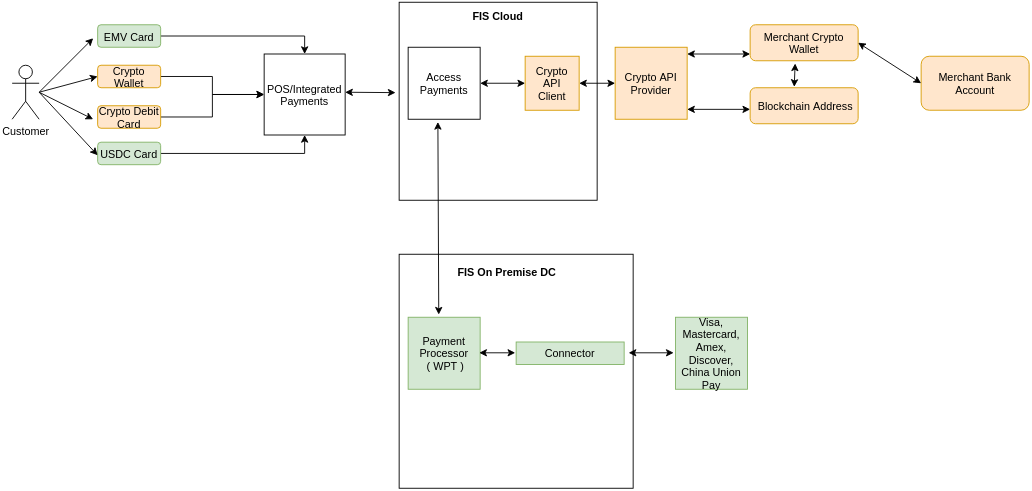

The diagram above was exported from draw.io. Its source (the exported page's mxGraphModel, read from the mxfile embedded in the PNG):
<mxGraphModel dx="1288" dy="611" grid="1" gridSize="10" guides="1" tooltips="1" connect="1" arrows="1" fold="1" page="1" pageScale="1" pageWidth="1169" pageHeight="827" math="0" shadow="0">
  <root>
    <mxCell id="FmfENXnLsxREL_7jQxnr-0" />
    <mxCell id="FmfENXnLsxREL_7jQxnr-1" parent="FmfENXnLsxREL_7jQxnr-0" />
    <mxCell id="jgLrqPAGzI6NE3vS5T9z-9" value="" style="whiteSpace=wrap;html=1;aspect=fixed;fillColor=none;" parent="FmfENXnLsxREL_7jQxnr-1" vertex="1">
      <mxGeometry x="450" y="480" width="260" height="260" as="geometry" />
    </mxCell>
    <mxCell id="FmfENXnLsxREL_7jQxnr-2" value="POS/Integrated Payments" style="whiteSpace=wrap;html=1;aspect=fixed;" parent="FmfENXnLsxREL_7jQxnr-1" vertex="1">
      <mxGeometry x="300" y="257.5" width="90" height="90" as="geometry" />
    </mxCell>
    <mxCell id="FmfENXnLsxREL_7jQxnr-3" value="" style="whiteSpace=wrap;html=1;aspect=fixed;fillColor=none;" parent="FmfENXnLsxREL_7jQxnr-1" vertex="1">
      <mxGeometry x="450" y="200" width="220" height="220" as="geometry" />
    </mxCell>
    <mxCell id="FmfENXnLsxREL_7jQxnr-7" value="Crypto API&lt;br&gt;Client" style="whiteSpace=wrap;html=1;aspect=fixed;fillColor=#ffe6cc;strokeColor=#d79b00;" parent="FmfENXnLsxREL_7jQxnr-1" vertex="1">
      <mxGeometry x="590" y="260" width="60" height="60" as="geometry" />
    </mxCell>
    <mxCell id="FmfENXnLsxREL_7jQxnr-8" value="Merchant Crypto Wallet" style="rounded=1;whiteSpace=wrap;html=1;fillColor=#ffe6cc;strokeColor=#d79b00;" parent="FmfENXnLsxREL_7jQxnr-1" vertex="1">
      <mxGeometry x="840" y="225" width="120" height="40" as="geometry" />
    </mxCell>
    <mxCell id="FmfENXnLsxREL_7jQxnr-9" value="&amp;nbsp;Blockchain Address" style="rounded=1;whiteSpace=wrap;html=1;fillColor=#ffe6cc;strokeColor=#d79b00;" parent="FmfENXnLsxREL_7jQxnr-1" vertex="1">
      <mxGeometry x="840" y="295" width="120" height="40" as="geometry" />
    </mxCell>
    <mxCell id="FmfENXnLsxREL_7jQxnr-10" value="" style="edgeStyle=orthogonalEdgeStyle;rounded=0;orthogonalLoop=1;jettySize=auto;html=1;" parent="FmfENXnLsxREL_7jQxnr-1" source="FmfENXnLsxREL_7jQxnr-11" target="FmfENXnLsxREL_7jQxnr-2" edge="1">
      <mxGeometry relative="1" as="geometry" />
    </mxCell>
    <mxCell id="FmfENXnLsxREL_7jQxnr-11" value="EMV Card" style="rounded=1;whiteSpace=wrap;html=1;fillColor=#d5e8d4;strokeColor=#82b366;" parent="FmfENXnLsxREL_7jQxnr-1" vertex="1">
      <mxGeometry x="115" y="225" width="70" height="25" as="geometry" />
    </mxCell>
    <mxCell id="FmfENXnLsxREL_7jQxnr-12" value="" style="edgeStyle=orthogonalEdgeStyle;rounded=0;orthogonalLoop=1;jettySize=auto;html=1;" parent="FmfENXnLsxREL_7jQxnr-1" source="FmfENXnLsxREL_7jQxnr-13" target="FmfENXnLsxREL_7jQxnr-2" edge="1">
      <mxGeometry relative="1" as="geometry" />
    </mxCell>
    <mxCell id="FmfENXnLsxREL_7jQxnr-13" value="Crypto Wallet" style="rounded=1;whiteSpace=wrap;html=1;fillColor=#ffe6cc;strokeColor=#d79b00;" parent="FmfENXnLsxREL_7jQxnr-1" vertex="1">
      <mxGeometry x="115" y="270" width="70" height="25" as="geometry" />
    </mxCell>
    <mxCell id="FmfENXnLsxREL_7jQxnr-14" value="" style="edgeStyle=orthogonalEdgeStyle;rounded=0;orthogonalLoop=1;jettySize=auto;html=1;" parent="FmfENXnLsxREL_7jQxnr-1" source="FmfENXnLsxREL_7jQxnr-15" target="FmfENXnLsxREL_7jQxnr-2" edge="1">
      <mxGeometry relative="1" as="geometry" />
    </mxCell>
    <mxCell id="FmfENXnLsxREL_7jQxnr-15" value="Crypto Debit Card" style="rounded=1;whiteSpace=wrap;html=1;fillColor=#ffe6cc;strokeColor=#d79b00;" parent="FmfENXnLsxREL_7jQxnr-1" vertex="1">
      <mxGeometry x="115" y="315" width="70" height="25" as="geometry" />
    </mxCell>
    <mxCell id="FmfENXnLsxREL_7jQxnr-16" value="" style="edgeStyle=orthogonalEdgeStyle;rounded=0;orthogonalLoop=1;jettySize=auto;html=1;" parent="FmfENXnLsxREL_7jQxnr-1" source="FmfENXnLsxREL_7jQxnr-17" target="FmfENXnLsxREL_7jQxnr-2" edge="1">
      <mxGeometry relative="1" as="geometry" />
    </mxCell>
    <mxCell id="FmfENXnLsxREL_7jQxnr-17" value="USDC Card" style="rounded=1;whiteSpace=wrap;html=1;fillColor=#d5e8d4;strokeColor=#82b366;" parent="FmfENXnLsxREL_7jQxnr-1" vertex="1">
      <mxGeometry x="115" y="355.5" width="70" height="25" as="geometry" />
    </mxCell>
    <mxCell id="FmfENXnLsxREL_7jQxnr-18" value="" style="endArrow=classic;html=1;" parent="FmfENXnLsxREL_7jQxnr-1" edge="1">
      <mxGeometry width="50" height="50" relative="1" as="geometry">
        <mxPoint x="50" y="300" as="sourcePoint" />
        <mxPoint x="110" y="240" as="targetPoint" />
      </mxGeometry>
    </mxCell>
    <mxCell id="FmfENXnLsxREL_7jQxnr-19" value="" style="endArrow=classic;html=1;entryX=0;entryY=0.5;entryDx=0;entryDy=0;" parent="FmfENXnLsxREL_7jQxnr-1" target="FmfENXnLsxREL_7jQxnr-13" edge="1">
      <mxGeometry width="50" height="50" relative="1" as="geometry">
        <mxPoint x="50" y="300" as="sourcePoint" />
        <mxPoint x="100" y="250" as="targetPoint" />
      </mxGeometry>
    </mxCell>
    <mxCell id="FmfENXnLsxREL_7jQxnr-20" value="" style="endArrow=classic;html=1;" parent="FmfENXnLsxREL_7jQxnr-1" edge="1">
      <mxGeometry width="50" height="50" relative="1" as="geometry">
        <mxPoint x="50" y="300" as="sourcePoint" />
        <mxPoint x="110" y="330" as="targetPoint" />
      </mxGeometry>
    </mxCell>
    <mxCell id="FmfENXnLsxREL_7jQxnr-21" value="" style="endArrow=classic;html=1;" parent="FmfENXnLsxREL_7jQxnr-1" edge="1">
      <mxGeometry width="50" height="50" relative="1" as="geometry">
        <mxPoint x="50" y="300" as="sourcePoint" />
        <mxPoint x="115" y="370" as="targetPoint" />
      </mxGeometry>
    </mxCell>
    <mxCell id="FmfENXnLsxREL_7jQxnr-22" value="" style="endArrow=classic;startArrow=classic;html=1;entryX=-0.021;entryY=0.568;entryDx=0;entryDy=0;entryPerimeter=0;" parent="FmfENXnLsxREL_7jQxnr-1" edge="1">
      <mxGeometry width="50" height="50" relative="1" as="geometry">
        <mxPoint x="390" y="300" as="sourcePoint" />
        <mxPoint x="446.0100000000002" y="300.41999999999996" as="targetPoint" />
      </mxGeometry>
    </mxCell>
    <mxCell id="FmfENXnLsxREL_7jQxnr-23" value="Access Payments" style="whiteSpace=wrap;html=1;aspect=fixed;fillColor=none;" parent="FmfENXnLsxREL_7jQxnr-1" vertex="1">
      <mxGeometry x="460" y="250" width="80" height="80" as="geometry" />
    </mxCell>
    <mxCell id="FmfENXnLsxREL_7jQxnr-25" value="" style="endArrow=classic;startArrow=classic;html=1;entryX=0;entryY=0.5;entryDx=0;entryDy=0;" parent="FmfENXnLsxREL_7jQxnr-1" target="FmfENXnLsxREL_7jQxnr-7" edge="1">
      <mxGeometry width="50" height="50" relative="1" as="geometry">
        <mxPoint x="540" y="290" as="sourcePoint" />
        <mxPoint x="590" y="240" as="targetPoint" />
      </mxGeometry>
    </mxCell>
    <mxCell id="FmfENXnLsxREL_7jQxnr-28" value="Crypto API Provider" style="whiteSpace=wrap;html=1;aspect=fixed;fillColor=#ffe6cc;strokeColor=#d79b00;" parent="FmfENXnLsxREL_7jQxnr-1" vertex="1">
      <mxGeometry x="690" y="250" width="80" height="80" as="geometry" />
    </mxCell>
    <mxCell id="FmfENXnLsxREL_7jQxnr-29" value="" style="endArrow=classic;startArrow=classic;html=1;entryX=0;entryY=0.5;entryDx=0;entryDy=0;entryPerimeter=0;" parent="FmfENXnLsxREL_7jQxnr-1" source="FmfENXnLsxREL_7jQxnr-7" target="FmfENXnLsxREL_7jQxnr-28" edge="1">
      <mxGeometry width="50" height="50" relative="1" as="geometry">
        <mxPoint x="620" y="395" as="sourcePoint" />
        <mxPoint x="690.7106781186548" y="345" as="targetPoint" />
      </mxGeometry>
    </mxCell>
    <mxCell id="FmfENXnLsxREL_7jQxnr-30" value="" style="endArrow=classic;startArrow=classic;html=1;entryX=0;entryY=0.75;entryDx=0;entryDy=0;" parent="FmfENXnLsxREL_7jQxnr-1" edge="1">
      <mxGeometry width="50" height="50" relative="1" as="geometry">
        <mxPoint x="770" y="257.5" as="sourcePoint" />
        <mxPoint x="840" y="257.5" as="targetPoint" />
      </mxGeometry>
    </mxCell>
    <mxCell id="FmfENXnLsxREL_7jQxnr-31" value="" style="endArrow=classic;startArrow=classic;html=1;entryX=0;entryY=0.75;entryDx=0;entryDy=0;" parent="FmfENXnLsxREL_7jQxnr-1" edge="1">
      <mxGeometry width="50" height="50" relative="1" as="geometry">
        <mxPoint x="770" y="319" as="sourcePoint" />
        <mxPoint x="840" y="319" as="targetPoint" />
      </mxGeometry>
    </mxCell>
    <mxCell id="FmfENXnLsxREL_7jQxnr-32" value="Merchant Bank Account" style="rounded=1;whiteSpace=wrap;html=1;fillColor=#ffe6cc;strokeColor=#d79b00;" parent="FmfENXnLsxREL_7jQxnr-1" vertex="1">
      <mxGeometry x="1030" y="260" width="120" height="60" as="geometry" />
    </mxCell>
    <mxCell id="FmfENXnLsxREL_7jQxnr-33" value="" style="endArrow=classic;startArrow=classic;html=1;exitX=1;exitY=0.5;exitDx=0;exitDy=0;entryX=0;entryY=0.5;entryDx=0;entryDy=0;" parent="FmfENXnLsxREL_7jQxnr-1" source="FmfENXnLsxREL_7jQxnr-8" target="FmfENXnLsxREL_7jQxnr-32" edge="1">
      <mxGeometry width="50" height="50" relative="1" as="geometry">
        <mxPoint x="990" y="390" as="sourcePoint" />
        <mxPoint x="1040" y="340" as="targetPoint" />
      </mxGeometry>
    </mxCell>
    <mxCell id="FmfENXnLsxREL_7jQxnr-34" value="" style="endArrow=classic;startArrow=classic;html=1;exitX=0.408;exitY=0.025;exitDx=0;exitDy=0;exitPerimeter=0;" parent="FmfENXnLsxREL_7jQxnr-1" edge="1">
      <mxGeometry width="50" height="50" relative="1" as="geometry">
        <mxPoint x="888.96" y="294" as="sourcePoint" />
        <mxPoint x="890" y="268" as="targetPoint" />
      </mxGeometry>
    </mxCell>
    <mxCell id="FmfENXnLsxREL_7jQxnr-35" value="Connector" style="rounded=0;whiteSpace=wrap;html=1;fillColor=#d5e8d4;strokeColor=#82b366;" parent="FmfENXnLsxREL_7jQxnr-1" vertex="1">
      <mxGeometry x="580" y="577.5" width="120" height="25" as="geometry" />
    </mxCell>
    <mxCell id="FmfENXnLsxREL_7jQxnr-36" value="Visa, Mastercard, Amex, Discover, China Union Pay" style="whiteSpace=wrap;html=1;aspect=fixed;fillColor=#d5e8d4;strokeColor=#82b366;" parent="FmfENXnLsxREL_7jQxnr-1" vertex="1">
      <mxGeometry x="757" y="550" width="80" height="80" as="geometry" />
    </mxCell>
    <mxCell id="FmfENXnLsxREL_7jQxnr-39" value="Customer" style="shape=umlActor;verticalLabelPosition=bottom;verticalAlign=top;html=1;outlineConnect=0;" parent="FmfENXnLsxREL_7jQxnr-1" vertex="1">
      <mxGeometry x="20" y="270" width="30" height="60" as="geometry" />
    </mxCell>
    <mxCell id="jgLrqPAGzI6NE3vS5T9z-2" value="Payment Processor&lt;br&gt;&amp;nbsp;( WPT )" style="whiteSpace=wrap;html=1;aspect=fixed;fillColor=#d5e8d4;strokeColor=#82b366;" parent="FmfENXnLsxREL_7jQxnr-1" vertex="1">
      <mxGeometry x="460" y="550" width="80" height="80" as="geometry" />
    </mxCell>
    <mxCell id="jgLrqPAGzI6NE3vS5T9z-5" value="" style="endArrow=classic;startArrow=classic;html=1;entryX=0;entryY=0.5;entryDx=0;entryDy=0;entryPerimeter=0;" parent="FmfENXnLsxREL_7jQxnr-1" edge="1">
      <mxGeometry width="50" height="50" relative="1" as="geometry">
        <mxPoint x="539" y="589.5" as="sourcePoint" />
        <mxPoint x="579" y="589.5" as="targetPoint" />
      </mxGeometry>
    </mxCell>
    <mxCell id="jgLrqPAGzI6NE3vS5T9z-7" value="" style="endArrow=classic;startArrow=classic;html=1;entryX=0.413;entryY=1.038;entryDx=0;entryDy=0;entryPerimeter=0;exitX=0.425;exitY=-0.037;exitDx=0;exitDy=0;exitPerimeter=0;" parent="FmfENXnLsxREL_7jQxnr-1" source="jgLrqPAGzI6NE3vS5T9z-2" target="FmfENXnLsxREL_7jQxnr-23" edge="1">
      <mxGeometry width="50" height="50" relative="1" as="geometry">
        <mxPoint x="440" y="410" as="sourcePoint" />
        <mxPoint x="490" y="360" as="targetPoint" />
      </mxGeometry>
    </mxCell>
    <mxCell id="jgLrqPAGzI6NE3vS5T9z-8" value="" style="endArrow=classic;startArrow=classic;html=1;entryX=0;entryY=0.5;entryDx=0;entryDy=0;" parent="FmfENXnLsxREL_7jQxnr-1" edge="1">
      <mxGeometry width="50" height="50" relative="1" as="geometry">
        <mxPoint x="705" y="589.5" as="sourcePoint" />
        <mxPoint x="755" y="589.5" as="targetPoint" />
      </mxGeometry>
    </mxCell>
    <mxCell id="jgLrqPAGzI6NE3vS5T9z-10" value="&lt;b&gt;FIS Cloud&lt;/b&gt;" style="text;html=1;strokeColor=none;fillColor=none;align=center;verticalAlign=middle;whiteSpace=wrap;rounded=0;" parent="FmfENXnLsxREL_7jQxnr-1" vertex="1">
      <mxGeometry x="525" y="205" width="70" height="20" as="geometry" />
    </mxCell>
    <mxCell id="jgLrqPAGzI6NE3vS5T9z-11" value="&lt;b&gt;FIS On Premise DC&lt;/b&gt;" style="text;html=1;strokeColor=none;fillColor=none;align=center;verticalAlign=middle;whiteSpace=wrap;rounded=0;" parent="FmfENXnLsxREL_7jQxnr-1" vertex="1">
      <mxGeometry x="510" y="490" width="120" height="20" as="geometry" />
    </mxCell>
  </root>
</mxGraphModel>